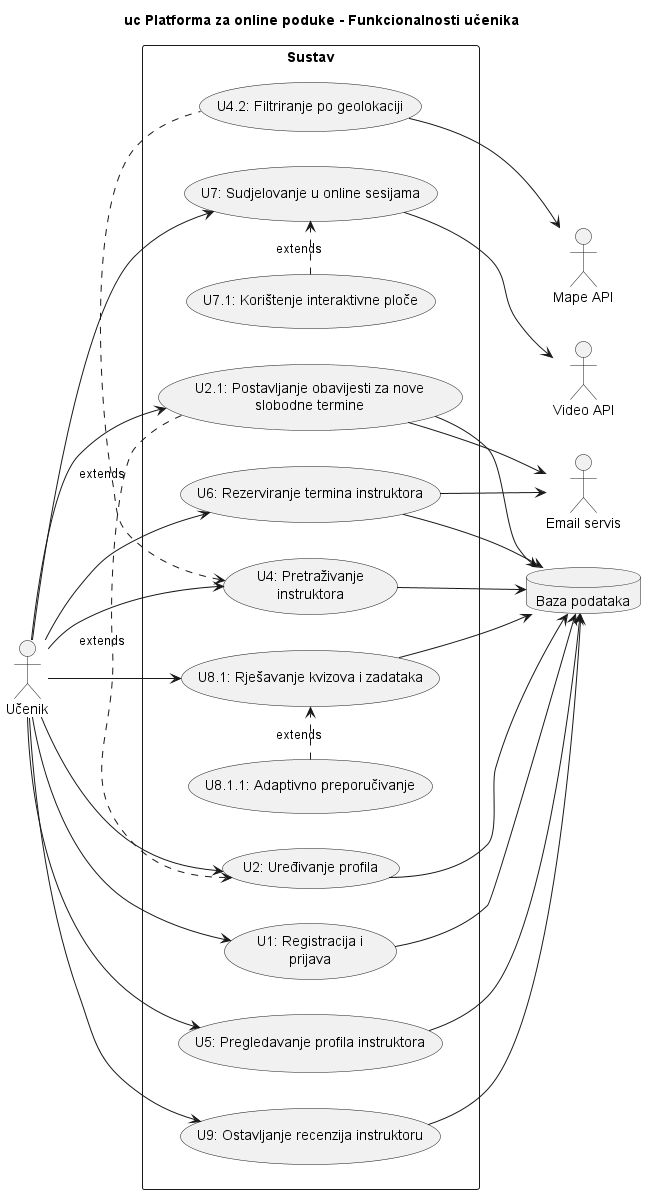

The diagram above was rendered by PlantUML. Its source (embedded in the PNG):
@startuml dijagram31

title uc Platforma za online poduke - Funkcionalnosti učenika

left to right direction
together{
    :Učenik: as ucenik
}

together{
    database "Baza podataka" as bp
    :Mape API: as mape
    :Email servis: as email
    :Video API: as video
}

rectangle Sustav{
    together{
        usecase "U1: Registracija i\nprijava" as u1
        ucenik --> u1
        u1 --> bp

        usecase "U2: Uređivanje profila" as u2
        ucenik --> u2
        u2 --> bp

        usecase "U4: Pretraživanje\ninstruktora" as u4
        ucenik --> u4
        u4 --> bp

        usecase "U5: Pregledavanje profila instruktora" as u5
        ucenik --> u5
        u5 --> bp

        usecase "U9: Ostavljanje recenzija instruktoru" as u9
        ucenik --> u9
        u9 --> bp
    }


    usecase "U2.1: Postavljanje obavijesti za nove\nslobodne termine" as u21
    ucenik --> u21
    u21 --> bp
    u21 --> email
    u21 .right.> u2 : extends

    
    usecase "U4.2: Filtriranje po geolokaciji" as u42
    u42 .left.> u4 : extends
    u42 --> mape

    
    usecase "U7: Sudjelovanje u online sesijama" as u7
    ucenik --> u7
    u7 --> video

    usecase "U7.1: Korištenje interaktivne ploče" as u71
    u71 .right.> u7 : extends

    usecase "U6: Rezerviranje termina instruktora" as u6
    ucenik --> u6
    u6 --> bp
    u6 --> email

    usecase "U8.1: Rješavanje kvizova i zadataka" as u81
    ucenik --> u81
    u81 --> bp

    usecase "U8.1.1: Adaptivno preporučivanje" as u811
    u811 .right.> u81 : extends
    

    

}

@enduml